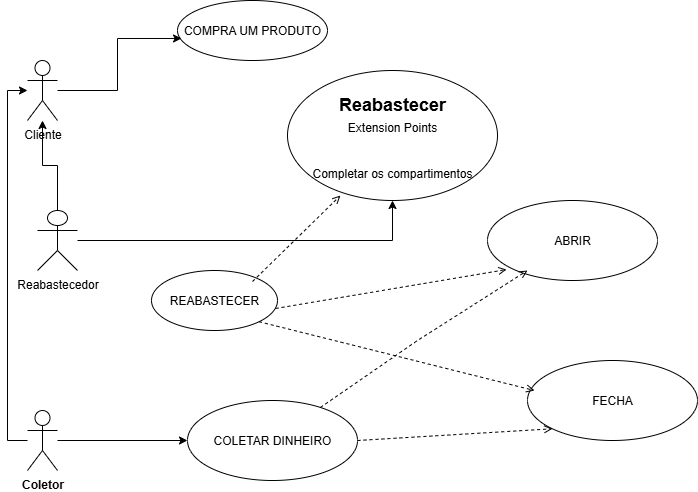

The diagram above was exported from draw.io. Its source (the exported page's mxGraphModel, read from the mxfile embedded in the PNG):
<mxGraphModel dx="1106" dy="597" grid="1" gridSize="10" guides="1" tooltips="1" connect="1" arrows="1" fold="1" page="1" pageScale="1" pageWidth="827" pageHeight="1169" math="0" shadow="0">
  <root>
    <mxCell id="0" />
    <mxCell id="1" parent="0" />
    <mxCell id="zQuSgE5AlAbVAcDDOo98-1" value="Cliente" style="shape=umlActor;verticalLabelPosition=bottom;verticalAlign=top;html=1;" vertex="1" parent="1">
      <mxGeometry x="120" y="80" width="30" height="60" as="geometry" />
    </mxCell>
    <mxCell id="zQuSgE5AlAbVAcDDOo98-13" style="edgeStyle=orthogonalEdgeStyle;rounded=0;orthogonalLoop=1;jettySize=auto;html=1;" edge="1" parent="1" source="zQuSgE5AlAbVAcDDOo98-3" target="zQuSgE5AlAbVAcDDOo98-7">
      <mxGeometry relative="1" as="geometry" />
    </mxCell>
    <mxCell id="zQuSgE5AlAbVAcDDOo98-14" style="edgeStyle=orthogonalEdgeStyle;rounded=0;orthogonalLoop=1;jettySize=auto;html=1;" edge="1" parent="1" source="zQuSgE5AlAbVAcDDOo98-3" target="zQuSgE5AlAbVAcDDOo98-1">
      <mxGeometry relative="1" as="geometry">
        <mxPoint x="130" y="150" as="targetPoint" />
      </mxGeometry>
    </mxCell>
    <mxCell id="zQuSgE5AlAbVAcDDOo98-3" value="Reabastecedor" style="shape=umlActor;verticalLabelPosition=bottom;verticalAlign=top;html=1;" vertex="1" parent="1">
      <mxGeometry x="130" y="230" width="40" height="60" as="geometry" />
    </mxCell>
    <mxCell id="zQuSgE5AlAbVAcDDOo98-15" style="edgeStyle=orthogonalEdgeStyle;rounded=0;orthogonalLoop=1;jettySize=auto;html=1;" edge="1" parent="1" source="zQuSgE5AlAbVAcDDOo98-4" target="zQuSgE5AlAbVAcDDOo98-1">
      <mxGeometry relative="1" as="geometry">
        <Array as="points">
          <mxPoint x="100" y="460" />
          <mxPoint x="100" y="110" />
        </Array>
      </mxGeometry>
    </mxCell>
    <mxCell id="zQuSgE5AlAbVAcDDOo98-16" style="edgeStyle=orthogonalEdgeStyle;rounded=0;orthogonalLoop=1;jettySize=auto;html=1;" edge="1" parent="1" source="zQuSgE5AlAbVAcDDOo98-4" target="zQuSgE5AlAbVAcDDOo98-10">
      <mxGeometry relative="1" as="geometry" />
    </mxCell>
    <mxCell id="zQuSgE5AlAbVAcDDOo98-4" value="Coletor" style="shape=umlActor;verticalLabelPosition=bottom;verticalAlign=top;html=1;fontStyle=1" vertex="1" parent="1">
      <mxGeometry x="120" y="430" width="30" height="60" as="geometry" />
    </mxCell>
    <mxCell id="zQuSgE5AlAbVAcDDOo98-6" value="COMPRA UM PRODUTO" style="ellipse;whiteSpace=wrap;html=1;" vertex="1" parent="1">
      <mxGeometry x="270" y="20" width="150" height="60" as="geometry" />
    </mxCell>
    <mxCell id="zQuSgE5AlAbVAcDDOo98-7" value="&lt;h2 data-end=&quot;58&quot; data-start=&quot;35&quot;&gt;&lt;span data-end=&quot;50&quot; data-start=&quot;35&quot;&gt;Reabastecer&lt;br&gt;&lt;/span&gt;&lt;span style=&quot;background-color: transparent; color: light-dark(rgb(0, 0, 0), rgb(255, 255, 255)); font-size: 12px; font-weight: normal;&quot;&gt;Extension Points&lt;/span&gt;&lt;/h2&gt;&lt;p data-is-only-node=&quot;&quot; data-is-last-node=&quot;&quot; data-end=&quot;105&quot; data-start=&quot;59&quot;&gt;&lt;br&gt;Completar os compartimentos&lt;/p&gt;" style="ellipse;whiteSpace=wrap;html=1;" vertex="1" parent="1">
      <mxGeometry x="380" y="90" width="210" height="130" as="geometry" />
    </mxCell>
    <mxCell id="zQuSgE5AlAbVAcDDOo98-8" value="ABRIR" style="ellipse;whiteSpace=wrap;html=1;" vertex="1" parent="1">
      <mxGeometry x="580" y="220" width="170" height="80" as="geometry" />
    </mxCell>
    <mxCell id="zQuSgE5AlAbVAcDDOo98-9" value="FECHA" style="ellipse;whiteSpace=wrap;html=1;" vertex="1" parent="1">
      <mxGeometry x="620" y="380" width="170" height="80" as="geometry" />
    </mxCell>
    <mxCell id="zQuSgE5AlAbVAcDDOo98-10" value="COLETAR DINHEIRO" style="ellipse;whiteSpace=wrap;html=1;" vertex="1" parent="1">
      <mxGeometry x="280" y="420" width="170" height="80" as="geometry" />
    </mxCell>
    <mxCell id="zQuSgE5AlAbVAcDDOo98-11" value="REABASTECER" style="ellipse;whiteSpace=wrap;html=1;" vertex="1" parent="1">
      <mxGeometry x="244" y="290" width="126" height="60" as="geometry" />
    </mxCell>
    <mxCell id="zQuSgE5AlAbVAcDDOo98-12" style="edgeStyle=orthogonalEdgeStyle;rounded=0;orthogonalLoop=1;jettySize=auto;html=1;entryX=0.027;entryY=0.633;entryDx=0;entryDy=0;entryPerimeter=0;" edge="1" parent="1" source="zQuSgE5AlAbVAcDDOo98-1" target="zQuSgE5AlAbVAcDDOo98-6">
      <mxGeometry relative="1" as="geometry" />
    </mxCell>
    <mxCell id="zQuSgE5AlAbVAcDDOo98-28" value="&amp;lt;&amp;lt;deploy&amp;gt;&amp;gt;" style="html=1;verticalAlign=bottom;labelBackgroundColor=none;endArrow=open;endFill=0;dashed=1;rounded=0;entryX=0.235;entryY=0.875;entryDx=0;entryDy=0;entryPerimeter=0;fontColor=none;noLabel=1;" edge="1" parent="1" source="zQuSgE5AlAbVAcDDOo98-10" target="zQuSgE5AlAbVAcDDOo98-8">
      <mxGeometry width="160" relative="1" as="geometry">
        <mxPoint x="490" y="310" as="sourcePoint" />
        <mxPoint x="650" y="310" as="targetPoint" />
        <Array as="points">
          <mxPoint x="510" y="360" />
        </Array>
      </mxGeometry>
    </mxCell>
    <mxCell id="zQuSgE5AlAbVAcDDOo98-29" value="&amp;lt;&amp;lt;deploy&amp;gt;&amp;gt;" style="html=1;verticalAlign=bottom;labelBackgroundColor=none;endArrow=open;endFill=0;dashed=1;rounded=0;entryX=0;entryY=1;entryDx=0;entryDy=0;exitX=1;exitY=0.5;exitDx=0;exitDy=0;fontColor=none;noLabel=1;" edge="1" parent="1" source="zQuSgE5AlAbVAcDDOo98-10" target="zQuSgE5AlAbVAcDDOo98-9">
      <mxGeometry width="160" relative="1" as="geometry">
        <mxPoint x="490" y="310" as="sourcePoint" />
        <mxPoint x="650" y="310" as="targetPoint" />
      </mxGeometry>
    </mxCell>
    <mxCell id="zQuSgE5AlAbVAcDDOo98-30" value="&amp;lt;&amp;lt;deploy&amp;gt;&amp;gt;" style="html=1;verticalAlign=bottom;labelBackgroundColor=none;endArrow=open;endFill=0;dashed=1;rounded=0;entryX=0.041;entryY=0.375;entryDx=0;entryDy=0;exitX=1;exitY=1;exitDx=0;exitDy=0;entryPerimeter=0;fontColor=none;noLabel=1;" edge="1" parent="1" source="zQuSgE5AlAbVAcDDOo98-11" target="zQuSgE5AlAbVAcDDOo98-9">
      <mxGeometry width="160" relative="1" as="geometry">
        <mxPoint x="570" y="472" as="sourcePoint" />
        <mxPoint x="765" y="460" as="targetPoint" />
      </mxGeometry>
    </mxCell>
    <mxCell id="zQuSgE5AlAbVAcDDOo98-31" value="&amp;lt;&amp;lt;deploy&amp;gt;&amp;gt;" style="html=1;verticalAlign=bottom;labelBackgroundColor=none;endArrow=open;endFill=0;dashed=1;rounded=0;entryX=0.112;entryY=0.863;entryDx=0;entryDy=0;entryPerimeter=0;exitX=0.984;exitY=0.633;exitDx=0;exitDy=0;exitPerimeter=0;fontColor=none;noLabel=1;" edge="1" parent="1" source="zQuSgE5AlAbVAcDDOo98-11" target="zQuSgE5AlAbVAcDDOo98-8">
      <mxGeometry width="160" relative="1" as="geometry">
        <mxPoint x="560" y="467" as="sourcePoint" />
        <mxPoint x="767" y="330" as="targetPoint" />
        <Array as="points" />
      </mxGeometry>
    </mxCell>
    <mxCell id="zQuSgE5AlAbVAcDDOo98-32" value="&amp;lt;&amp;lt;deploy&amp;gt;&amp;gt;" style="html=1;verticalAlign=bottom;labelBackgroundColor=none;endArrow=open;endFill=0;dashed=1;rounded=0;entryX=0.252;entryY=0.962;entryDx=0;entryDy=0;entryPerimeter=0;exitX=0.802;exitY=0.183;exitDx=0;exitDy=0;exitPerimeter=0;fontColor=none;noLabel=1;" edge="1" parent="1" source="zQuSgE5AlAbVAcDDOo98-11" target="zQuSgE5AlAbVAcDDOo98-7">
      <mxGeometry width="160" relative="1" as="geometry">
        <mxPoint x="450" y="349" as="sourcePoint" />
        <mxPoint x="681" y="310" as="targetPoint" />
        <Array as="points" />
      </mxGeometry>
    </mxCell>
  </root>
</mxGraphModel>